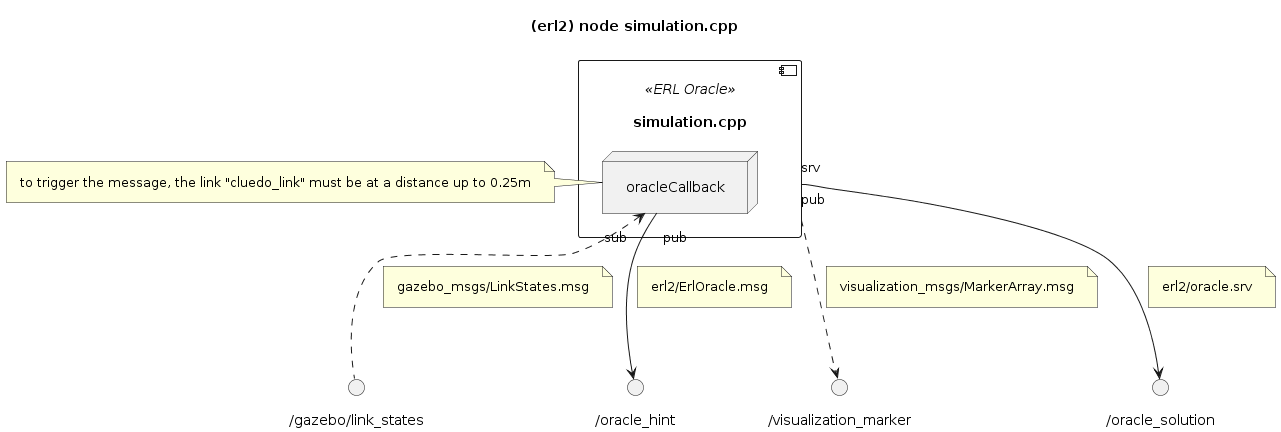

The diagram above was rendered by PlantUML. Its source (embedded in the PNG):
@startuml

''' INFOS
title (erl2) node simulation.cpp
skinparam Padding 8
allow_mixing

component "simulation.cpp" <<ERL Oracle>> as ORACLE {
	node "oracleCallback" as ORACLE.ORACLE_CALLBACK
	' to trigger the message, the link "cluedo_link" must be at a distance up to 0.25m
}

note left of ORACLE.ORACLE_CALLBACK
	to trigger the message, the link "cluedo_link" must be at a distance up to 0.25m
end note

() "/visualization_marker" as SRV_MARKER
ORACLE "pub" ..> SRV_MARKER
note on link: visualization_msgs/MarkerArray.msg

() "/oracle_solution" as SRV_ORACLE_SOLUTION
ORACLE "srv" --> SRV_ORACLE_SOLUTION
note on link: erl2/oracle.srv

() "/gazebo/link_states" as TOPIC_GAZEBO_LINKS
ORACLE.ORACLE_CALLBACK "sub" <.. TOPIC_GAZEBO_LINKS
note on link: gazebo_msgs/LinkStates.msg

() "/oracle_hint" as TOPIC_HINT
ORACLE.ORACLE_CALLBACK "pub" --> TOPIC_HINT
note on link: erl2/ErlOracle.msg

@enduml